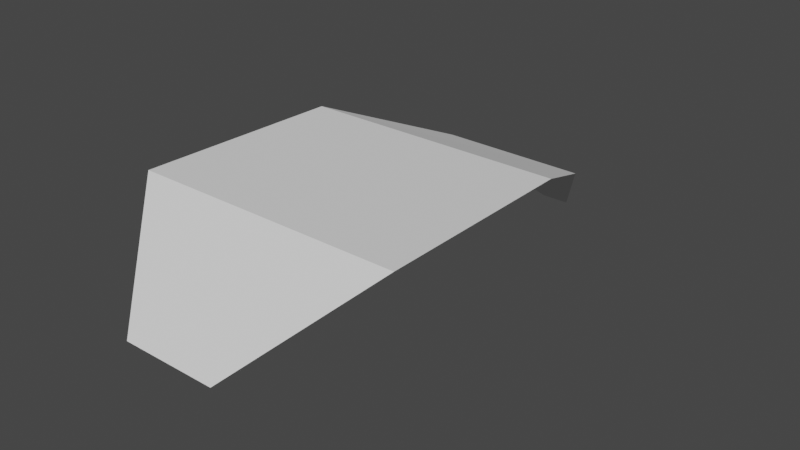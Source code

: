 # Source: Fern_leaf2.blend  (saved by Blender 2.80.75; exported with 4.5.12 LTS)
import bpy
from mathutils import Matrix  # noqa: F401  (used for matrix-valued properties, if any)

bpy.ops.wm.read_factory_settings(use_empty=True)
scene = bpy.context.scene
scene.name = 'Scene'

# ---- collections
col_collection = bpy.data.collections.new('Collection'); scene.collection.children.link(col_collection)

# ---- world
world_world = bpy.data.worlds.new('World'); scene.world = world_world
world_world.use_nodes = True; world_world.node_tree.nodes.clear()
_N = world_world.node_tree.nodes; _L = world_world.node_tree.links
n0 = _N.new('ShaderNodeOutputWorld'); n0.name = 'World Output'; n0.location = (300, 300)
n1 = _N.new('ShaderNodeBackground'); n1.name = 'Background'; n1.location = (10, 300)
n1.inputs[0].default_value = (0.05088, 0.05088, 0.05088, 1.0)
_L.new(n1.outputs[0], n0.inputs[0])
n0.is_active_output = True
world_world.color = (0.05088, 0.05088, 0.05088)
world_world.use_sun_shadow = False
world_world.sun_shadow_jitter_overblur = 0.0

# ---- meshes
me_plane = bpy.data.meshes.new('Plane')
me_plane.from_pydata([(-1.0, -0.89, -0.456), (1.0, -0.89, -0.456), (-2.786, 1.21, 1.314), (2.859, 1.202, 1.314), (-2.753, 5.595, 1.223), (2.747, 5.599, 1.223), (-1.615, 8.504, -0.02246), (1.564, 8.471, -0.02246), (-0.3085, 10.34, -1.771), (0.3085, 10.34, -1.771)], [], [(0, 1, 3, 2), (2, 3, 5, 4), (4, 5, 7, 6), (6, 7, 9, 8)])
_uv = me_plane.uv_layers.new(name='UVMap')
_uv.uv.foreach_set('vector', [0.4009, 0.002656, 0.6346, 0.002636, 0.8519, 0.145, 0.1921, 0.1453, 0.1921, 0.1453, 0.8519, 0.145, 0.939, 0.4534, 0.04398, 0.4483, 0.04398, 0.4483, 0.939, 0.4534, 0.7591, 0.7499, 0.2038, 0.7498, 0.2038, 0.7498, 0.7591, 0.7499, 0.5247, 0.9974, 0.4526, 0.9975])
me_plane.use_remesh_preserve_volume = False
me_plane.use_remesh_preserve_attributes = False
me_plane.use_mirror_vertex_groups = False
me_plane.update()

# ---- objects
ob_plane = bpy.data.objects.new('Plane', me_plane)

# ---- transforms, parenting, visibility, modifiers, constraints
ob_plane.location = (0.0, 0.0, 0.0)
ob_plane.lineart.crease_threshold = 0.0

# ---- collection membership
col_collection.objects.link(ob_plane)

# ---- scene / render settings (as saved in the file)
scene.frame_start = 1; scene.frame_end = 250; scene.frame_set(65)
scene.render.engine = 'BLENDER_EEVEE_NEXT'
scene.cycles.use_denoising = False
scene.cycles.samples = 128
scene.cycles.sampling_pattern = 'TABULATED_SOBOL'
scene.cycles.use_adaptive_sampling = False
scene.cycles.use_light_tree = False
scene.view_settings.view_transform = 'Filmic'
bpy.context.view_layer.update()

# ---- added for rendering (the .blend has no active camera and no usable light): camera, sun
cam_auto = bpy.data.cameras.new('AutoCamera')
cam_auto.lens = 50.0
cam_auto.sensor_width = 36.0
cam_auto.clip_end = 1000.0
ob_auto_camera = bpy.data.objects.new('AutoCamera', cam_auto)
scene.collection.objects.link(ob_auto_camera)
ob_auto_camera.location = (12.0149, -9.64667, 9.35415)
ob_auto_camera.rotation_euler = (1.09748, -7.21219e-08, 0.694738)
scene.camera = ob_auto_camera
light_auto_sun = bpy.data.lights.new('AutoSun', 'SUN')
light_auto_sun.energy = 3.0
light_auto_sun.angle = 0.0523599
ob_auto_sun = bpy.data.objects.new('AutoSun', light_auto_sun)
scene.collection.objects.link(ob_auto_sun)
ob_auto_sun.rotation_euler = (0.872665, 0.174533, 0.523599)
bpy.context.view_layer.update()
